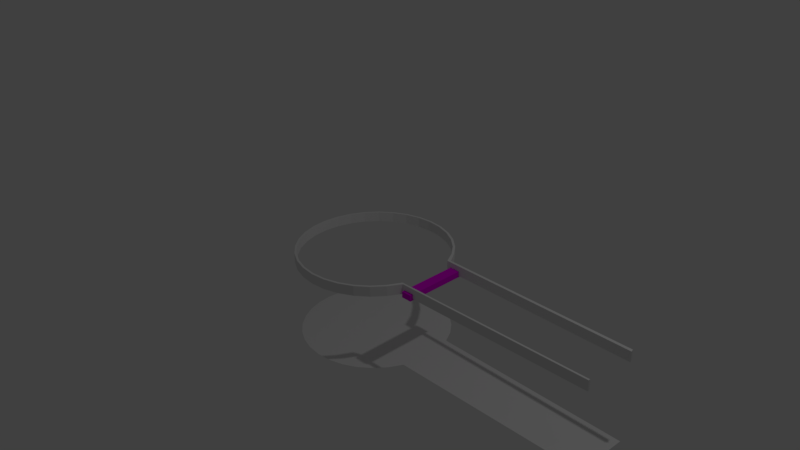 # Source: boss1Level.blend  (saved by Blender 2.77.0; exported with 4.5.12 LTS)
import bpy
from mathutils import Matrix  # noqa: F401  (used for matrix-valued properties, if any)

bpy.ops.wm.read_factory_settings(use_empty=True)
scene = bpy.context.scene
scene.name = 'Scene'

# ---- collections
col_collection_1 = bpy.data.collections.new('Collection 1'); scene.collection.children.link(col_collection_1)

# ---- materials (node trees are filled in below, after node groups)
mat_material_001 = bpy.data.materials.new('Material.001')
mat_material_001.alpha_threshold = 0.0
mat_material_001.use_transparent_shadow = False
mat_material_001.diffuse_color = (0.8, 0.0, 0.7818, 1.0)
mat_material_001.roughness = 0.5

# ---- material node trees

# ---- world
world_world = bpy.data.worlds.new('World'); scene.world = world_world
world_world.color = (0.05088, 0.05088, 0.05088)
world_world.use_sun_shadow = False
world_world.sun_shadow_jitter_overblur = 0.0
world_world.cycles.sampling_method = 'MANUAL'

# ---- cameras
cam_camera = bpy.data.cameras.new('Camera')
cam_camera.clip_end = 100.0
cam_camera.lens = 35.0
cam_camera.sensor_width = 32.0
cam_camera.sensor_height = 18.0
cam_camera.ortho_scale = 7.314
cam_camera.dof.focus_distance = 0.0
cam_camera.dof.aperture_fstop = 128.0

# ---- lights
light_lamp = bpy.data.lights.new('Lamp', 'POINT')
light_lamp.transmission_factor = 0.0
light_lamp.cutoff_distance = 30.0
light_lamp.energy = 100.0
light_lamp.shadow_buffer_clip_start = 1.001
light_lamp.shadow_soft_size = 0.1
light_lamp.shadow_maximum_resolution = 0.006
light_lamp.use_absolute_resolution = True

# ---- meshes
me_cube_001 = bpy.data.meshes.new('Cube.001')
me_cube_001.from_pydata([(-1.0, -1.0, -1.0), (-1.0, -1.0, 1.0), (-1.0, 1.0, -1.0), (-1.0, 1.0, 1.0), (1.0, -1.0, -1.0), (1.0, -1.0, 1.0), (1.0, 1.0, -1.0), (1.0, 1.0, 1.0)], [], [(1, 3, 2, 0), (3, 7, 6, 2), (7, 5, 4, 6), (5, 1, 0, 4), (0, 2, 6, 4), (5, 7, 3, 1)])
me_cube_001.materials.append(mat_material_001)
me_cube_001.use_remesh_preserve_volume = False
me_cube_001.use_remesh_preserve_attributes = False
me_cube_001.use_mirror_vertex_groups = False
me_cube_001.update()
me_circle_001 = bpy.data.meshes.new('Circle.001')
me_circle_001.from_pydata([(0.0, 1.0, 0.0), (-0.1951, 0.9808, 0.0), (-0.3827, 0.9239, 0.0), (-0.5556, 0.8315, 0.0), (-0.7071, 0.7071, 0.0), (-0.8315, 0.5556, 0.0), (-0.9239, 0.3827, 0.0), (-0.9808, 0.1951, 0.0), (-1.0, 7.55e-08, 0.0), (-0.9808, -0.1951, 0.0), (-0.9239, -0.3827, 0.0), (-0.8315, -0.5556, 0.0), (-0.7071, -0.7071, 0.0), (-0.5556, -0.8315, 0.0), (-0.3827, -0.9239, 0.0), (-0.1951, -0.9808, 0.0), (3.258e-07, -1.0, 0.0), (0.1951, -0.9808, 0.0), (0.3827, -0.9239, 0.0), (0.5556, -0.8315, 0.0), (0.7071, -0.7071, 0.0), (0.8315, -0.5556, 0.0), (0.9239, -0.3827, 0.0), (0.9239, 0.3827, 0.0), (0.8315, 0.5556, 0.0), (0.7071, 0.7071, 0.0), (0.5556, 0.8315, 0.0), (0.3827, 0.9239, 0.0), (0.1951, 0.9808, 0.0), (3.599, -0.3613, 0.0), (3.616, 0.3386, 0.0)], [], [(0, 1, 2, 3, 4, 5, 6, 7, 8, 9, 10, 11, 12, 13, 14, 15, 16, 17, 18, 19, 20, 21, 22, 29, 30, 23, 24, 25, 26, 27, 28)])
me_circle_001.use_remesh_preserve_volume = False
me_circle_001.use_remesh_preserve_attributes = False
me_circle_001.use_mirror_vertex_groups = False
me_circle_001.update()
me_circle = bpy.data.meshes.new('Circle')
me_circle.from_pydata([(0.2038, 1.009, 0.0), (0.3968, 0.9509, 0.0), (0.5748, 0.8558, 0.0), (0.7307, 0.7278, 0.0), (0.8587, 0.5718, 0.0), (0.9539, 0.4156, 0.0), (0.9539, -0.4072, 0.0), (0.8587, -0.5718, 0.0), (0.7307, -0.7278, 0.0), (0.5748, -0.8558, 0.0), (0.3968, -0.9509, 0.0), (0.2038, -1.009, 0.0), (0.002984, -1.029, 0.0), (-0.1978, -1.009, 0.0), (-0.3909, -0.9509, 0.0), (-0.5688, -0.8558, 0.0), (-0.7248, -0.7278, 0.0), (-0.8528, -0.5718, 0.0), (-0.9479, -0.3939, 0.0), (-1.006, -0.2008, 0.0), (-1.026, 7.098e-08, 0.0), (-1.006, 0.2008, 0.0), (-0.9479, 0.3939, 0.0), (-0.8528, 0.5718, 0.0), (-0.7248, 0.7278, 0.0), (-0.5688, 0.8558, 0.0), (0.0, 1.0, 0.0), (-0.1951, 0.9808, 0.0), (-0.3827, 0.9239, 0.0), (-0.5556, 0.8315, 0.0), (-0.7071, 0.7071, 0.0), (-0.8315, 0.5556, 0.0), (-0.9239, 0.3827, 0.0), (-0.9808, 0.1951, 0.0), (-1.0, 7.55e-08, 0.0), (-0.9808, -0.1951, 0.0), (-0.9239, -0.3827, 0.0), (-0.8315, -0.5556, 0.0), (-0.7071, -0.7071, 0.0), (-0.5556, -0.8315, 0.0), (-0.3827, -0.9239, 0.0), (-0.1951, -0.9808, 0.0), (3.258e-07, -1.0, 0.0), (0.1951, -0.9808, 0.0), (0.3827, -0.9239, 0.0), (0.5556, -0.8315, 0.0), (0.7071, -0.7071, 0.0), (0.8315, -0.5556, 0.0), (0.9239, -0.3827, 0.0), (-0.3909, 0.9509, 0.0), (-0.1978, 1.009, 0.0), (0.002983, 1.029, 0.0), (0.9239, 0.3827, 0.0), (0.8315, 0.5556, 0.0), (0.7071, 0.7071, 0.0), (0.5556, 0.8315, 0.0), (0.3827, 0.9239, 0.0), (0.1951, 0.9808, 0.0), (3.599, -0.3613, 0.0), (3.604, 0.3793, 0.0), (3.616, 0.3386, 0.0), (3.599, -0.3863, 0.0), (0.2038, 1.009, 0.1343), (0.3968, 0.9509, 0.1343), (0.5748, 0.8558, 0.1343), (0.7307, 0.7278, 0.1343), (0.8587, 0.5718, 0.1343), (0.9539, 0.4156, 0.1343), (0.9539, -0.4072, 0.1343), (0.8587, -0.5718, 0.1343), (0.7307, -0.7278, 0.1343), (0.5748, -0.8558, 0.1343), (0.3968, -0.9509, 0.1343), (0.2038, -1.009, 0.1343), (0.002984, -1.029, 0.1343), (-0.1978, -1.009, 0.1343), (-0.3909, -0.9509, 0.1343), (-0.5688, -0.8558, 0.1343), (-0.7248, -0.7278, 0.1343), (-0.8528, -0.5718, 0.1343), (-0.9479, -0.3939, 0.1343), (-1.006, -0.2008, 0.1343), (-1.026, 7.098e-08, 0.1343), (-1.006, 0.2008, 0.1343), (-0.9479, 0.3939, 0.1343), (-0.8528, 0.5718, 0.1343), (-0.7248, 0.7278, 0.1343), (-0.5688, 0.8558, 0.1343), (0.0, 1.0, 0.1343), (-0.1951, 0.9808, 0.1343), (-0.3827, 0.9239, 0.1343), (-0.5556, 0.8315, 0.1343), (-0.7071, 0.7071, 0.1343), (-0.8315, 0.5556, 0.1343), (-0.9239, 0.3827, 0.1343), (-0.9808, 0.1951, 0.1343), (-1.0, 7.55e-08, 0.1343), (-0.9808, -0.1951, 0.1343), (-0.9239, -0.3827, 0.1343), (-0.8315, -0.5556, 0.1343), (-0.7071, -0.7071, 0.1343), (-0.5556, -0.8315, 0.1343), (-0.3827, -0.9239, 0.1343), (-0.1951, -0.9808, 0.1343), (3.258e-07, -1.0, 0.1343), (0.1951, -0.9808, 0.1343), (0.3827, -0.9239, 0.1343), (0.5556, -0.8315, 0.1343), (0.7071, -0.7071, 0.1343), (0.8315, -0.5556, 0.1343), (0.9239, -0.3827, 0.1343), (-0.3909, 0.9509, 0.1343), (-0.1978, 1.009, 0.1343), (0.002983, 1.029, 0.1343), (0.9239, 0.3827, 0.1343), (0.8315, 0.5556, 0.1343), (0.7071, 0.7071, 0.1343), (0.5556, 0.8315, 0.1343), (0.3827, 0.9239, 0.1343), (0.1951, 0.9808, 0.1343), (3.599, -0.3613, 0.1343), (3.604, 0.3793, 0.1343), (3.616, 0.3386, 0.1343), (3.599, -0.3863, 0.1343)], [], [(0, 1, 2, 3, 4, 5, 52, 53, 54, 55, 56, 57, 26, 27, 28, 29, 30, 31, 32, 33, 34, 35, 36, 37, 38, 39, 40, 41, 42, 43, 44, 45, 46, 47, 48, 6, 7, 8, 9, 10, 11, 12, 13, 14, 15, 16, 17, 18, 19, 20, 21, 22, 23, 24, 25, 49, 50, 51), (52, 5, 59, 60), (61, 6, 48, 58), (62, 113, 112, 111, 87, 86, 85, 84, 83, 82, 81, 80, 79, 78, 77, 76, 75, 74, 73, 72, 71, 70, 69, 68, 110, 109, 108, 107, 106, 105, 104, 103, 102, 101, 100, 99, 98, 97, 96, 95, 94, 93, 92, 91, 90, 89, 88, 119, 118, 117, 116, 115, 114, 67, 66, 65, 64, 63), (114, 122, 121, 67), (123, 120, 110, 68), (48, 47, 109, 110), (14, 13, 75, 76), (60, 59, 121, 122), (25, 24, 86, 87), (16, 15, 77, 78), (61, 58, 120, 123), (49, 25, 87, 111), (18, 17, 79, 80), (59, 5, 67, 121), (50, 49, 111, 112), (20, 19, 81, 82), (52, 60, 122, 114), (51, 50, 112, 113), (22, 21, 83, 84), (6, 61, 123, 68), (53, 52, 114, 115), (27, 26, 88, 89), (54, 53, 115, 116), (28, 27, 89, 90), (55, 54, 116, 117), (29, 28, 90, 91), (56, 55, 117, 118), (30, 29, 91, 92), (57, 56, 118, 119), (31, 30, 92, 93), (26, 57, 119, 88), (32, 31, 93, 94), (4, 3, 65, 66), (33, 32, 94, 95), (2, 1, 63, 64), (34, 33, 95, 96), (0, 51, 113, 62), (35, 34, 96, 97), (24, 23, 85, 86), (36, 35, 97, 98), (23, 22, 84, 85), (37, 36, 98, 99), (21, 20, 82, 83), (38, 37, 99, 100), (19, 18, 80, 81), (39, 38, 100, 101), (17, 16, 78, 79), (40, 39, 101, 102), (15, 14, 76, 77), (41, 40, 102, 103), (13, 12, 74, 75), (42, 41, 103, 104), (1, 0, 62, 63), (11, 10, 72, 73), (43, 42, 104, 105), (3, 2, 64, 65), (9, 8, 70, 71), (44, 43, 105, 106), (5, 4, 66, 67), (7, 6, 68, 69), (45, 44, 106, 107), (8, 7, 69, 70), (46, 45, 107, 108), (10, 9, 71, 72), (47, 46, 108, 109), (12, 11, 73, 74), (58, 48, 110, 120)])
me_circle.use_remesh_preserve_volume = False
me_circle.use_remesh_preserve_attributes = False
me_circle.use_mirror_vertex_groups = False
me_circle.update()

# ---- objects
ob_cube = bpy.data.objects.new('Cube', me_cube_001)
ob_circle_001 = bpy.data.objects.new('Circle.001', me_circle_001)
ob_circle = bpy.data.objects.new('Circle', me_circle)
ob_lamp = bpy.data.objects.new('Lamp', light_lamp)
ob_camera = bpy.data.objects.new('Camera', cam_camera)

# ---- transforms, parenting, visibility, modifiers, constraints
ob_cube.location = (1.043, 0.03189, -0.01055)
ob_cube.scale = (0.07, 0.45, 0.04)
ob_cube.lineart.crease_threshold = 0.0
ob_circle_001.location = (-0.009309, 0.02922, -1.083)
ob_circle_001.lineart.crease_threshold = 0.0
ob_circle.location = (-0.009309, 0.02922, -0.03267)
ob_circle.lineart.crease_threshold = 0.0
ob_lamp.location = (4.076, 1.005, 5.904)
ob_lamp.rotation_euler = (0.6503, 0.05522, 1.866)
ob_lamp.lock_rotations_4d = False
ob_lamp.empty_display_type = 'ARROWS'
ob_lamp.color = (0.0, 0.0, 0.0, 0.0)
ob_lamp.lineart.crease_threshold = 0.0
ob_camera.location = (7.481, -6.508, 5.344)
ob_camera.rotation_euler = (1.109, 0.01082, 0.8149)
ob_camera.lock_rotations_4d = False
ob_camera.empty_display_type = 'ARROWS'
ob_camera.color = (0.0, 0.0, 0.0, 0.0)
ob_camera.display_type = 'WIRE'
ob_camera.lineart.crease_threshold = 0.0

# ---- collection membership
col_collection_1.objects.link(ob_cube)
col_collection_1.objects.link(ob_circle_001)
col_collection_1.objects.link(ob_circle)
col_collection_1.objects.link(ob_lamp)
col_collection_1.objects.link(ob_camera)

# ---- scene / render settings (as saved in the file)
scene.camera = ob_camera
scene.frame_start = 1; scene.frame_end = 250; scene.frame_set(1)
scene.render.engine = 'BLENDER_EEVEE_NEXT'
scene.render.resolution_percentage = 50
scene.render.dither_intensity = 0.0
scene.cycles.use_denoising = False
scene.cycles.samples = 128
scene.cycles.sampling_pattern = 'TABULATED_SOBOL'
scene.cycles.light_sampling_threshold = 0.0
scene.cycles.use_adaptive_sampling = False
scene.cycles.use_light_tree = False
scene.cycles.blur_glossy = 0.0
scene.cycles.sample_clamp_indirect = 0.0
scene.view_settings.view_transform = 'Standard'
bpy.context.view_layer.update()
